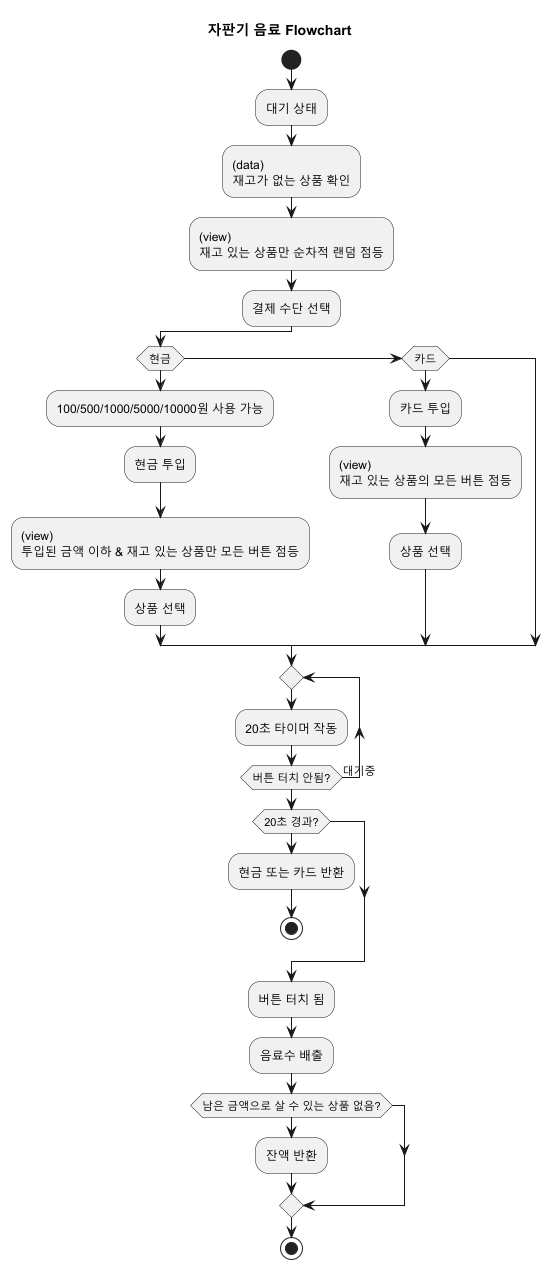

The diagram above was rendered by PlantUML. Its source (embedded in the PNG):
@startuml
title 자판기 음료 Flowchart

start
:대기 상태;
:(data)\n재고가 없는 상품 확인;
:(view)\n재고 있는 상품만 순차적 랜덤 점등;

:결제 수단 선택;

if (현금) then
  :100/500/1000/5000/10000원 사용 가능;
  :현금 투입;
  :(view)\n투입된 금액 이하 & 재고 있는 상품만 모든 버튼 점등;
  :상품 선택;
elseif (카드) then
  :카드 투입;
  :(view)\n재고 있는 상품의 모든 버튼 점등;
  :상품 선택;
endif

repeat
  :20초 타이머 작동;
repeat while (버튼 터치 안됨?) is (대기중)

if (20초 경과?) then
  :현금 또는 카드 반환;
  stop
endif

:버튼 터치 됨;
:음료수 배출;

if (남은 금액으로 살 수 있는 상품 없음?) then
  :잔액 반환;
endif

stop
@enduml